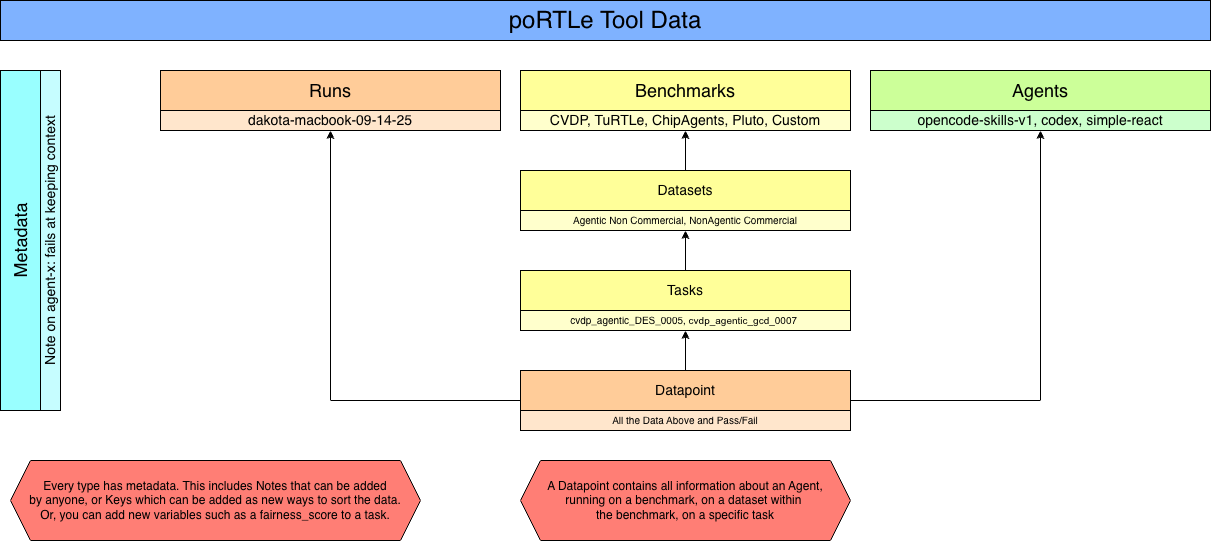

The diagram above was exported from draw.io. Its source (the exported page's mxGraphModel, read from the mxfile embedded in the PNG):
<mxGraphModel dx="1711" dy="466" grid="1" gridSize="10" guides="1" tooltips="1" connect="1" arrows="1" fold="1" page="1" pageScale="1" pageWidth="850" pageHeight="1100" math="0" shadow="0">
  <root>
    <mxCell id="0" />
    <mxCell id="1" parent="0" />
    <mxCell id="N3mdq5a-vS3TLtfocrgN-1" value="&lt;font style=&quot;font-size: 24px;&quot;&gt;poRTLe Tool Data&lt;/font&gt;" style="rounded=0;whiteSpace=wrap;html=1;fillColor=#7FB2FF;" parent="1" vertex="1">
      <mxGeometry x="-370" y="40" width="1210" height="40" as="geometry" />
    </mxCell>
    <mxCell id="N3mdq5a-vS3TLtfocrgN-2" value="&lt;font style=&quot;font-size: 18px;&quot;&gt;Agents&lt;/font&gt;" style="rounded=0;whiteSpace=wrap;html=1;fillColor=#CCFF99;" parent="1" vertex="1">
      <mxGeometry x="500" y="110" width="340" height="40" as="geometry" />
    </mxCell>
    <mxCell id="N3mdq5a-vS3TLtfocrgN-3" value="&lt;font style=&quot;font-size: 18px;&quot;&gt;Benchmarks&lt;/font&gt;" style="rounded=0;whiteSpace=wrap;html=1;fillColor=#FFFF99;" parent="1" vertex="1">
      <mxGeometry x="150" y="110" width="330" height="40" as="geometry" />
    </mxCell>
    <mxCell id="N3mdq5a-vS3TLtfocrgN-4" value="&lt;font style=&quot;font-size: 14px;&quot;&gt;CVDP, TuRTLe, ChipAgents, Pluto, Custom&lt;/font&gt;" style="rounded=0;whiteSpace=wrap;html=1;fillColor=#FFFFCC;" parent="1" vertex="1">
      <mxGeometry x="150" y="150" width="330" height="20" as="geometry" />
    </mxCell>
    <mxCell id="N3mdq5a-vS3TLtfocrgN-5" value="&lt;font style=&quot;font-size: 14px;&quot;&gt;opencode-skills-v1, codex, simple-react&lt;/font&gt;" style="rounded=0;whiteSpace=wrap;html=1;fillColor=#CCFFCC;" parent="1" vertex="1">
      <mxGeometry x="500" y="150" width="340" height="20" as="geometry" />
    </mxCell>
    <mxCell id="AcPvkCZdf6e1Q_mYVqnS-5" style="edgeStyle=orthogonalEdgeStyle;rounded=0;orthogonalLoop=1;jettySize=auto;html=1;exitX=0.5;exitY=0;exitDx=0;exitDy=0;entryX=0.5;entryY=1;entryDx=0;entryDy=0;" parent="1" source="N3mdq5a-vS3TLtfocrgN-7" target="N3mdq5a-vS3TLtfocrgN-4" edge="1">
      <mxGeometry relative="1" as="geometry" />
    </mxCell>
    <mxCell id="N3mdq5a-vS3TLtfocrgN-7" value="&lt;font style=&quot;font-size: 14px;&quot;&gt;Datasets&lt;/font&gt;" style="rounded=0;whiteSpace=wrap;html=1;fillColor=#FFFF99;" parent="1" vertex="1">
      <mxGeometry x="150" y="210" width="330" height="40" as="geometry" />
    </mxCell>
    <mxCell id="N3mdq5a-vS3TLtfocrgN-8" value="&lt;font style=&quot;font-size: 10px;&quot;&gt;Agentic Non Commercial, NonAgentic Commercial&lt;/font&gt;" style="rounded=0;whiteSpace=wrap;html=1;fillColor=#FFFFCC;" parent="1" vertex="1">
      <mxGeometry x="150" y="250" width="330" height="20" as="geometry" />
    </mxCell>
    <mxCell id="AcPvkCZdf6e1Q_mYVqnS-4" style="edgeStyle=orthogonalEdgeStyle;rounded=0;orthogonalLoop=1;jettySize=auto;html=1;exitX=0.5;exitY=0;exitDx=0;exitDy=0;entryX=0.5;entryY=1;entryDx=0;entryDy=0;" parent="1" source="N3mdq5a-vS3TLtfocrgN-11" target="N3mdq5a-vS3TLtfocrgN-8" edge="1">
      <mxGeometry relative="1" as="geometry" />
    </mxCell>
    <mxCell id="N3mdq5a-vS3TLtfocrgN-11" value="&lt;font style=&quot;font-size: 14px;&quot;&gt;Tasks&lt;/font&gt;" style="rounded=0;whiteSpace=wrap;html=1;fillColor=#FFFF99;" parent="1" vertex="1">
      <mxGeometry x="150" y="310" width="330" height="40" as="geometry" />
    </mxCell>
    <mxCell id="N3mdq5a-vS3TLtfocrgN-12" value="&lt;font style=&quot;font-size: 10px;&quot;&gt;cvdp_agentic_DES_0005,&amp;nbsp;&lt;span data-sheets-root=&quot;1&quot; style=&quot;font-family: Arial; text-align: right;&quot;&gt;cvdp_agentic_gcd_0007&lt;/span&gt;&amp;nbsp;&lt;/font&gt;" style="rounded=0;whiteSpace=wrap;html=1;fillColor=#FFFFCC;" parent="1" vertex="1">
      <mxGeometry x="150" y="350" width="330" height="20" as="geometry" />
    </mxCell>
    <mxCell id="AcPvkCZdf6e1Q_mYVqnS-1" style="edgeStyle=orthogonalEdgeStyle;rounded=0;orthogonalLoop=1;jettySize=auto;html=1;exitX=0.5;exitY=0;exitDx=0;exitDy=0;entryX=0.5;entryY=1;entryDx=0;entryDy=0;" parent="1" source="N3mdq5a-vS3TLtfocrgN-13" target="N3mdq5a-vS3TLtfocrgN-12" edge="1">
      <mxGeometry relative="1" as="geometry" />
    </mxCell>
    <mxCell id="AcPvkCZdf6e1Q_mYVqnS-2" style="edgeStyle=orthogonalEdgeStyle;rounded=0;orthogonalLoop=1;jettySize=auto;html=1;exitX=1;exitY=0.75;exitDx=0;exitDy=0;entryX=0.5;entryY=1;entryDx=0;entryDy=0;" parent="1" source="N3mdq5a-vS3TLtfocrgN-13" target="N3mdq5a-vS3TLtfocrgN-5" edge="1">
      <mxGeometry relative="1" as="geometry" />
    </mxCell>
    <mxCell id="AcPvkCZdf6e1Q_mYVqnS-3" style="edgeStyle=orthogonalEdgeStyle;rounded=0;orthogonalLoop=1;jettySize=auto;html=1;exitX=0;exitY=0.75;exitDx=0;exitDy=0;entryX=0.5;entryY=1;entryDx=0;entryDy=0;" parent="1" source="N3mdq5a-vS3TLtfocrgN-13" target="obFQUoEDHLY0_WllCqbm-2" edge="1">
      <mxGeometry relative="1" as="geometry" />
    </mxCell>
    <mxCell id="N3mdq5a-vS3TLtfocrgN-13" value="&lt;font style=&quot;font-size: 14px;&quot;&gt;Datapoint&lt;/font&gt;" style="rounded=0;whiteSpace=wrap;html=1;fillColor=#FFCC99;" parent="1" vertex="1">
      <mxGeometry x="150" y="410" width="330" height="40" as="geometry" />
    </mxCell>
    <mxCell id="N3mdq5a-vS3TLtfocrgN-14" value="&lt;span style=&quot;font-size: 10px;&quot;&gt;All the Data Above and Pass/Fail&lt;/span&gt;" style="rounded=0;whiteSpace=wrap;html=1;fillColor=#FFE6CC;" parent="1" vertex="1">
      <mxGeometry x="150" y="450" width="330" height="20" as="geometry" />
    </mxCell>
    <mxCell id="N3mdq5a-vS3TLtfocrgN-15" value="A Datapoint contains all information about an Agent,&lt;div&gt;running on a benchmark, on a dataset within&amp;nbsp;&lt;/div&gt;&lt;div&gt;the benchmark, on a specific task&lt;/div&gt;" style="shape=hexagon;perimeter=hexagonPerimeter2;whiteSpace=wrap;html=1;fixedSize=1;fillColor=#FF7E75;" parent="1" vertex="1">
      <mxGeometry x="150" y="500" width="330" height="80" as="geometry" />
    </mxCell>
    <mxCell id="obFQUoEDHLY0_WllCqbm-1" value="&lt;font style=&quot;font-size: 18px;&quot;&gt;Runs&lt;/font&gt;" style="rounded=0;whiteSpace=wrap;html=1;fillColor=#FFCC99;" parent="1" vertex="1">
      <mxGeometry x="-210" y="110" width="340" height="40" as="geometry" />
    </mxCell>
    <mxCell id="obFQUoEDHLY0_WllCqbm-2" value="&lt;font style=&quot;font-size: 14px;&quot;&gt;dakota-macbook-09-14-25&lt;/font&gt;" style="rounded=0;whiteSpace=wrap;html=1;fillColor=#FFE6CC;" parent="1" vertex="1">
      <mxGeometry x="-210" y="150" width="340" height="20" as="geometry" />
    </mxCell>
    <mxCell id="obi0L3FsLWAQyD9_II4F-3" value="&lt;font style=&quot;font-size: 18px;&quot;&gt;Metadata&lt;/font&gt;" style="rounded=0;whiteSpace=wrap;html=1;fillColor=#99FFFF;rotation=-90;" parent="1" vertex="1">
      <mxGeometry x="-520" y="260" width="340" height="40" as="geometry" />
    </mxCell>
    <mxCell id="obi0L3FsLWAQyD9_II4F-4" value="&lt;font style=&quot;font-size: 14px;&quot;&gt;Note on agent-x: fails at keeping context&lt;/font&gt;" style="rounded=0;whiteSpace=wrap;html=1;fillColor=#C6FDFF;rotation=-90;" parent="1" vertex="1">
      <mxGeometry x="-490" y="270" width="340" height="20" as="geometry" />
    </mxCell>
    <mxCell id="JveIvyAnZL1jRgHntLyI-4" value="Every type has metadata. This includes Notes that can be added&lt;div&gt;by anyone, or Keys which can be added as new ways to sort the data.&lt;div&gt;&lt;span style=&quot;background-color: transparent; color: light-dark(rgb(0, 0, 0), rgb(255, 255, 255));&quot;&gt;Or, you can add new variables such as a fairness_score to a task.&lt;/span&gt;&lt;/div&gt;&lt;/div&gt;" style="shape=hexagon;perimeter=hexagonPerimeter2;whiteSpace=wrap;html=1;fixedSize=1;fillColor=#FF7E75;" parent="1" vertex="1">
      <mxGeometry x="-360" y="500" width="410" height="80" as="geometry" />
    </mxCell>
  </root>
</mxGraphModel>